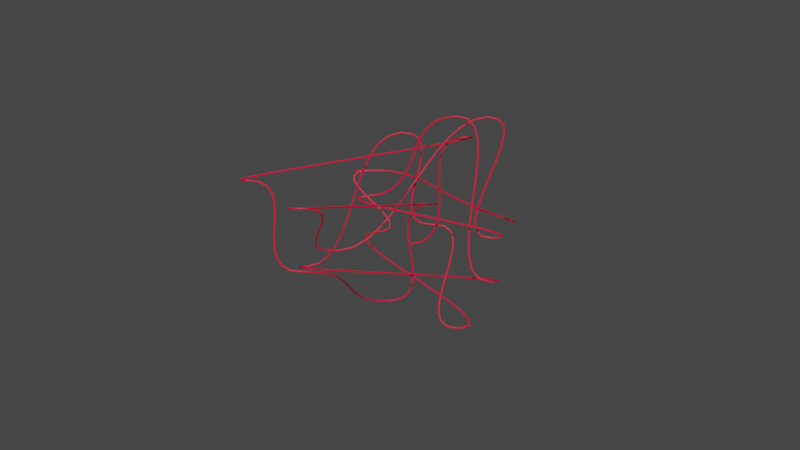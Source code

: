 # Source: plastic_bands.blend  (saved by Blender 2.91.10; exported with 4.5.12 LTS)
import bpy
from mathutils import Matrix  # noqa: F401  (used for matrix-valued properties, if any)

bpy.ops.wm.read_factory_settings(use_empty=True)
scene = bpy.context.scene
scene.name = 'Scene'

# ---- collections
col_collection = bpy.data.collections.new('Collection'); scene.collection.children.link(col_collection)

# ---- materials (node trees are filled in below, after node groups)
mat_material_001 = bpy.data.materials.new('Material.001')
mat_material_001.use_transparent_shadow = False

# ---- material node trees
mat_material_001.use_nodes = True; mat_material_001.node_tree.nodes.clear()
_N = mat_material_001.node_tree.nodes; _L = mat_material_001.node_tree.links
n0 = _N.new('ShaderNodeBsdfPrincipled'); n0.name = 'Principled BSDF'; n0.location = (10, 300)
n0.distribution = 'GGX'
n0.subsurface_method = 'BURLEY'
n0.inputs[0].default_value = (0.8, 0.0, 0.0421, 1.0)
n0.inputs[3].default_value = 1.45
n0.inputs[27].default_value = (0.0, 0.0, 0.0, 1.0)
n0.inputs[28].default_value = 1.0
n1 = _N.new('ShaderNodeOutputMaterial'); n1.name = 'Material Output'; n1.location = (300, 300)
_L.new(n0.outputs[0], n1.inputs[0])
n1.is_active_output = True

# ---- world
world_world = bpy.data.worlds.new('World'); scene.world = world_world
world_world.use_nodes = True; world_world.node_tree.nodes.clear()
_N = world_world.node_tree.nodes; _L = world_world.node_tree.links
n0 = _N.new('ShaderNodeOutputWorld'); n0.name = 'World Output'; n0.location = (300, 300)
n1 = _N.new('ShaderNodeBackground'); n1.name = 'Background'; n1.location = (10, 300)
n1.inputs[0].default_value = (0.05088, 0.05088, 0.05088, 1.0)
_L.new(n1.outputs[0], n0.inputs[0])
n0.is_active_output = True
world_world.color = (0.05088, 0.05088, 0.05088)
world_world.use_sun_shadow = False
world_world.sun_shadow_jitter_overblur = 0.0

# ---- curves / text
cu_beziercurve = bpy.data.curves.new('BezierCurve', 'CURVE')
cu_beziercurve.dimensions = '3D'
_sp = cu_beziercurve.splines.new('BEZIER'); _sp.bezier_points.add(21)
_sp.bezier_points.foreach_set('co', [0.5352, -1.034, -0.129, -0.275, 1.09, 0.3148, -1.356, -1.775, 0.3845, -0.1902, -2.053, -0.3129, -0.2925, -0.4058, -1.495, -0.8559, 1.08, -0.8447, -0.2677, -2.029, 0.4553, -0.4276, -1.209, -0.4719, 0.2507, 0.8248, 0.8059, 1.151, -0.2528, -0.1587, 0.2273, -1.418, 0.5327, 0.08455, 0.4049, 0.9026, 1.402, -0.6101, -0.4942, -1.55, -0.648, -1.334, -0.7006, 0.2979, 0.5129, 0.2891, -0.2941, -0.2439, 1.075, -0.7602, -1.185, -0.6414, -0.2957, -0.6585, -1.0, 0.0, 0.0, -1.0, 0.0, 0.0, 1.0, 0.0, 0.0, 1.0, 0.0, 0.0])
_sp.bezier_points.foreach_set('handle_left', [0.03515, -1.534, -0.129, -0.775, 0.5902, 0.3148, -1.856, -2.275, 0.3845, -0.6902, -2.553, -0.3129, -0.7925, -0.9058, -1.495, -1.356, 0.5798, -0.8447, -0.7677, -2.529, 0.4553, -0.9276, -1.709, -0.4719, -0.2493, 0.3248, 0.8059, 0.651, -0.7528, -0.1587, -0.2727, -1.918, 0.5327, -0.4155, -0.09513, 0.9026, 0.9024, -1.11, -0.4942, -2.05, -1.148, -1.334, -1.201, -0.2021, 0.5129, -0.2109, -0.7941, -0.2439, 0.5754, -1.26, -1.185, -1.141, -0.7957, -0.6585, -1.5, -0.5, 0.0, -1.5, -0.5, 0.0, 0.0, 0.0, 0.0, 0.0, 0.0, 0.0])
_sp.bezier_points.foreach_set('handle_right', [1.035, -0.5339, -0.129, 0.225, 1.59, 0.3148, -0.8564, -1.275, 0.3845, 0.3098, -1.553, -0.3129, 0.2075, 0.0942, -1.495, -0.3559, 1.58, -0.8447, 0.2323, -1.529, 0.4553, 0.07236, -0.7091, -0.4719, 0.7507, 1.325, 0.8059, 1.651, 0.2472, -0.1587, 0.7273, -0.9179, 0.5327, 0.5845, 0.9049, 0.9026, 1.902, -0.1101, -0.4942, -1.05, -0.148, -1.334, -0.2006, 0.7979, 0.5129, 0.7891, 0.2059, -0.2439, 1.575, -0.2602, -1.185, -0.1414, 0.2043, -0.6585, -0.5, 0.5, 0.0, -0.5, 0.5, 0.0, 2.0, 0.0, 0.0, 2.0, 0.0, 0.0])
for _p, _l, _r in zip(_sp.bezier_points, ['ALIGNED', 'ALIGNED', 'ALIGNED', 'ALIGNED', 'ALIGNED', 'ALIGNED', 'ALIGNED', 'ALIGNED', 'ALIGNED', 'ALIGNED', 'ALIGNED', 'ALIGNED', 'ALIGNED', 'ALIGNED', 'ALIGNED', 'ALIGNED', 'ALIGNED', 'ALIGNED', 'ALIGNED', 'ALIGNED', 'ALIGNED', 'ALIGNED'], ['ALIGNED', 'ALIGNED', 'ALIGNED', 'ALIGNED', 'ALIGNED', 'ALIGNED', 'ALIGNED', 'ALIGNED', 'ALIGNED', 'ALIGNED', 'ALIGNED', 'ALIGNED', 'ALIGNED', 'ALIGNED', 'ALIGNED', 'ALIGNED', 'ALIGNED', 'ALIGNED', 'ALIGNED', 'ALIGNED', 'ALIGNED', 'ALIGNED']): _p.handle_left_type = _l; _p.handle_right_type = _r
_sp.order_u = 0
_sp.order_v = 0
cu_beziercurve.materials.append(mat_material_001)
cu_beziercurve.use_path = True
cu_beziercurve.use_path_clamp = True
cu_beziercurve.bevel_depth = 0.01
cu_beziercurve.fill_mode = 'FULL'

# ---- objects
ob_beziercurve = bpy.data.objects.new('BezierCurve', cu_beziercurve)

# ---- transforms, parenting, visibility, modifiers, constraints
ob_beziercurve.location = (0.0, 0.0, 0.0)
ob_beziercurve.lineart.crease_threshold = 0.0

# ---- collection membership
col_collection.objects.link(ob_beziercurve)

# ---- scene / render settings (as saved in the file)
scene.frame_start = 1; scene.frame_end = 250; scene.frame_set(1)
scene.render.engine = 'BLENDER_EEVEE_NEXT'
scene.cycles.use_denoising = False
scene.cycles.samples = 128
scene.cycles.sampling_pattern = 'TABULATED_SOBOL'
scene.cycles.use_adaptive_sampling = False
scene.cycles.use_light_tree = False
scene.view_settings.view_transform = 'Filmic'
bpy.context.view_layer.update()

# ---- added for rendering (the .blend has no active camera and no usable light): camera, sun
cam_auto = bpy.data.cameras.new('AutoCamera')
cam_auto.lens = 50.0
cam_auto.sensor_width = 36.0
cam_auto.clip_end = 1000.0
ob_auto_camera = bpy.data.objects.new('AutoCamera', cam_auto)
scene.collection.objects.link(ob_auto_camera)
ob_auto_camera.location = (7.68487, -9.7918, 5.9106)
ob_auto_camera.rotation_euler = (1.09748, -7.21219e-08, 0.694738)
scene.camera = ob_auto_camera
light_auto_sun = bpy.data.lights.new('AutoSun', 'SUN')
light_auto_sun.energy = 3.0
light_auto_sun.angle = 0.0523599
ob_auto_sun = bpy.data.objects.new('AutoSun', light_auto_sun)
scene.collection.objects.link(ob_auto_sun)
ob_auto_sun.rotation_euler = (0.872665, 0.174533, 0.523599)
bpy.context.view_layer.update()
